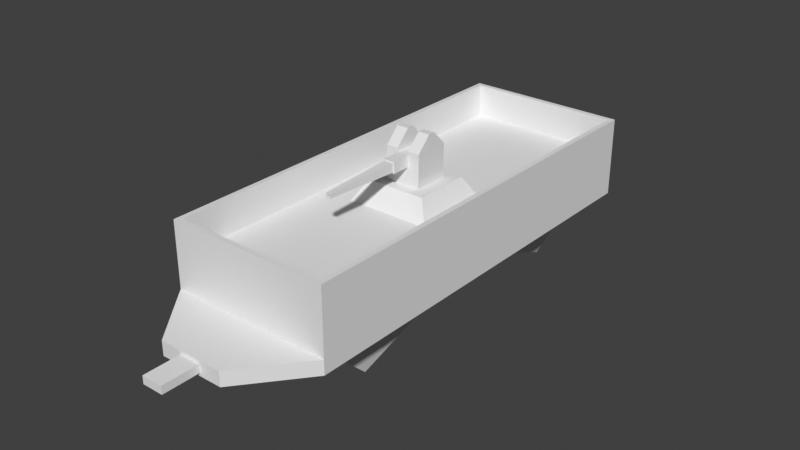 # Source: Wagon_Slot.blend  (saved by Blender 3.6.13; exported with 4.5.12 LTS)
import bpy
from mathutils import Matrix  # noqa: F401  (used for matrix-valued properties, if any)

bpy.ops.wm.read_factory_settings(use_empty=True)
scene = bpy.context.scene
scene.name = 'Scene'

# ---- collections
col_collection = bpy.data.collections.new('Collection'); scene.collection.children.link(col_collection)

# ---- world
world_world = bpy.data.worlds.new('World'); scene.world = world_world
world_world.use_nodes = True; world_world.node_tree.nodes.clear()
_N = world_world.node_tree.nodes; _L = world_world.node_tree.links
n0 = _N.new('ShaderNodeOutputWorld'); n0.name = 'World Output'; n0.location = (300, 300)
n1 = _N.new('ShaderNodeBackground'); n1.name = 'Background'; n1.location = (10, 300)
n1.inputs[0].default_value = (0.05088, 0.05088, 0.05088, 1.0)
_L.new(n1.outputs[0], n0.inputs[0])
n0.is_active_output = True
world_world.color = (0.05088, 0.05088, 0.05088)
world_world.use_sun_shadow = False
world_world.sun_shadow_jitter_overblur = 0.0

# ---- meshes
me_wagon_slot = bpy.data.meshes.new('Wagon_Slot')
me_wagon_slot.from_pydata([(0.8665, 2.302, 0.4187), (0.9239, 2.359, -0.3165), (0.8665, -2.302, 0.4187), (0.9239, -2.359, -0.3165), (-0.8665, 2.302, 0.4187), (-0.9239, 2.359, -0.3165), (-0.8665, -2.302, 0.4187), (-0.9239, -2.359, -0.3165), (-0.6584, 2.094, -0.4786), (-0.6584, -2.094, -0.4786), (0.6584, 2.094, -0.4786), (0.6584, -2.094, -0.4786), (0.1023, 2.794, -0.3165), (-0.1023, 2.794, -0.3165), (0.1023, 2.794, -0.4786), (-0.1023, 2.794, -0.4786), (0.1023, 2.918, -0.3165), (-0.1023, 2.918, -0.3165), (0.1023, 2.918, -0.4786), (-0.1023, 2.918, -0.4786), (0.1521, 2.744, -0.3165), (-0.1521, 2.744, -0.3165), (0.1521, 2.744, -0.4786), (-0.1521, 2.744, -0.4786), (0.1521, 2.967, -0.3165), (-0.1521, 2.967, -0.3165), (0.1521, 2.967, -0.4786), (-0.1521, 2.967, -0.4786), (0.1023, 2.794, -0.2545), (-0.1023, 2.794, -0.2545), (0.1023, 2.794, -0.4167), (-0.1023, 2.794, -0.4167), (0.1023, 2.918, -0.2545), (-0.1023, 2.918, -0.2545), (0.1023, 2.918, -0.4167), (-0.1023, 2.918, -0.4167), (-0.1191, -3.043, -0.3532), (0.1191, -3.043, -0.3532), (-0.1191, -3.043, -0.4419), (0.1191, -3.043, -0.4419), (-0.3675, -3.043, -0.3165), (0.3675, -3.043, -0.3165), (-0.3675, -3.043, -0.4786), (0.3675, -3.043, -0.4786), (-0.1191, -3.457, -0.3532), (0.1191, -3.457, -0.3532), (-0.1191, -3.457, -0.4419), (0.1191, -3.457, -0.4419), (-0.9239, 2.359, -0.4786), (-0.9239, -2.359, -0.4786), (0.9239, 2.359, -0.4786), (0.9239, -2.359, -0.4786), (-0.4285, 1.711, -1.149), (-0.5363, -1.41, -1.117), (0.4285, 1.711, -1.149), (0.5363, -1.41, -1.117), (0.9239, -2.359, 0.4187), (-0.9239, -2.359, 0.4187), (0.9239, 2.359, 0.4187), (-0.9239, 2.359, 0.4187), (0.4808, -0.4514, 0.03757), (-0.4808, -0.4514, 0.03757), (0.4808, 0.4514, 0.03757), (-0.4808, 0.4514, 0.03757), (0.8665, -2.302, 0.03757), (-0.8665, -2.302, 0.03757), (0.8665, 2.302, 0.03757), (-0.8665, 2.302, 0.03757), (0.342, -0.3211, 0.27), (-0.342, -0.3211, 0.27), (0.342, 0.3211, 0.27), (-0.342, 0.3211, 0.27), (-0.9239, 0.0, -0.3165), (0.9239, 0.0, 0.4187), (-0.9239, 0.0, 0.4187), (0.9239, 0.0, -0.3165), (-0.9239, 0.0, -0.4786), (0.9239, 0.0, -0.4786), (-0.6584, 0.0, -0.4786), (0.6584, 0.0, -0.4786), (-0.5363, 0.06728, -0.4475), (0.5363, 0.06728, -0.4475), (0.8665, 0.0, 0.4187), (-0.8665, 0.0, 0.4187), (0.8665, 0.0, 0.03757), (-0.8665, 0.0, 0.03757), (0.4808, -5.96e-08, 0.03757), (-0.4808, -5.96e-08, 0.03757), (0.342, -5.96e-08, 0.27), (-0.342, -5.96e-08, 0.27)], [], [(83, 6, 65, 85), (3, 56, 57, 7), (72, 74, 59, 5), (1, 50, 22, 20), (75, 73, 56, 3), (5, 59, 58, 1), (11, 9, 53, 55), (49, 51, 43, 42), (72, 5, 48, 76), (75, 3, 51, 77), (23, 21, 25, 27), (5, 1, 20, 21), (48, 5, 21, 23), (50, 48, 23, 22), (25, 24, 26, 27), (13, 12, 28, 29), (20, 22, 26, 24), (16, 17, 33, 32), (12, 13, 21, 20), (15, 14, 22, 23), (17, 16, 24, 25), (18, 19, 27, 26), (13, 17, 25, 21), (19, 15, 23, 27), (14, 18, 26, 22), (16, 12, 20, 24), (30, 31, 35, 34), (29, 28, 32, 33), (12, 16, 32, 28), (15, 19, 35, 31), (19, 18, 34, 35), (14, 15, 31, 30), (18, 14, 30, 34), (17, 13, 29, 33), (36, 38, 46, 44), (3, 7, 40, 41), (51, 3, 41, 43), (7, 49, 42, 40), (36, 37, 41, 40), (39, 38, 42, 43), (38, 36, 40, 42), (37, 39, 43, 41), (45, 44, 46, 47), (37, 36, 44, 45), (39, 37, 45, 47), (38, 39, 47, 46), (78, 9, 49, 76), (10, 8, 48, 50), (9, 11, 51, 49), (79, 10, 50, 77), (80, 81, 55, 53), (78, 8, 52, 80), (79, 11, 55, 81), (8, 10, 54, 52), (2, 6, 57, 56), (82, 2, 56, 73), (83, 4, 59, 74), (4, 0, 58, 59), (62, 63, 71, 70), (6, 2, 64, 65), (0, 4, 67, 66), (82, 0, 66, 84), (60, 61, 65, 64), (86, 60, 64, 84), (87, 63, 67, 85), (63, 62, 66, 67), (88, 89, 69, 68), (86, 62, 70, 88), (87, 61, 69, 89), (61, 60, 68, 69), (63, 87, 89, 71), (60, 86, 88, 68), (70, 71, 89, 88), (61, 87, 85, 65), (62, 86, 84, 66), (2, 82, 84, 64), (6, 83, 74, 57), (0, 82, 73, 58), (10, 79, 81, 54), (9, 78, 80, 53), (52, 54, 81, 80), (11, 79, 77, 51), (8, 78, 76, 48), (1, 75, 77, 50), (7, 72, 76, 49), (1, 58, 73, 75), (7, 57, 74, 72), (4, 83, 85, 67)])
_uv = me_wagon_slot.uv_layers.new(name='UVMap')
_uv.uv.foreach_set('vector', [0.8672, 0.625, 0.8672, 0.747, 0.8672, 0.747, 0.8672, 0.625, 0.375, 0.75, 0.625, 0.75, 0.625, 1.0, 0.375, 1.0, 0.375, 0.125, 0.625, 0.125, 0.625, 0.25, 0.375, 0.25, 0.375, 0.5, 0.375, 0.5, 0.375, 0.5, 0.375, 0.5, 0.375, 0.625, 0.625, 0.625, 0.625, 0.75, 0.375, 0.75, 0.375, 0.25, 0.625, 0.25, 0.625, 0.5, 0.375, 0.5, 0.3391, 0.7359, 0.1609, 0.7359, 0.1609, 0.7359, 0.3391, 0.7359, 0.125, 0.75, 0.375, 0.75, 0.375, 0.75, 0.125, 0.75, 0.375, 0.125, 0.375, 0.25, 0.375, 0.25, 0.375, 0.125, 0.375, 0.625, 0.375, 0.75, 0.375, 0.75, 0.375, 0.625, 0.375, 0.25, 0.375, 0.25, 0.375, 0.25, 0.375, 0.25, 0.375, 0.25, 0.375, 0.5, 0.375, 0.5, 0.375, 0.25, 0.375, 0.25, 0.375, 0.25, 0.375, 0.25, 0.375, 0.25, 0.375, 0.5, 0.125, 0.5, 0.125, 0.5, 0.375, 0.5, 0.375, 0.25, 0.375, 0.5, 0.375, 0.5, 0.375, 0.25, 0.375, 0.2909, 0.375, 0.4591, 0.375, 0.4591, 0.375, 0.2909, 0.375, 0.5, 0.375, 0.5, 0.375, 0.5, 0.375, 0.5, 0.375, 0.4591, 0.375, 0.2909, 0.375, 0.2909, 0.375, 0.4591, 0.375, 0.4591, 0.375, 0.2909, 0.375, 0.25, 0.375, 0.5, 0.1659, 0.5, 0.3341, 0.5, 0.375, 0.5, 0.125, 0.5, 0.375, 0.2909, 0.375, 0.4591, 0.375, 0.5, 0.375, 0.25, 0.3341, 0.5, 0.1659, 0.5, 0.125, 0.5, 0.375, 0.5, 0.375, 0.2909, 0.375, 0.2909, 0.375, 0.25, 0.375, 0.25, 0.1659, 0.5, 0.1659, 0.5, 0.125, 0.5, 0.125, 0.5, 0.3341, 0.5, 0.3341, 0.5, 0.375, 0.5, 0.375, 0.5, 0.375, 0.4591, 0.375, 0.4591, 0.375, 0.5, 0.375, 0.5, 0.3341, 0.5, 0.1659, 0.5, 0.1659, 0.5, 0.3341, 0.5, 0.375, 0.2909, 0.375, 0.4591, 0.375, 0.4591, 0.375, 0.2909, 0.375, 0.4591, 0.375, 0.4591, 0.375, 0.4591, 0.375, 0.4591, 0.1659, 0.5, 0.1659, 0.5, 0.1659, 0.5, 0.1659, 0.5, 0.1659, 0.5, 0.3341, 0.5, 0.3341, 0.5, 0.1659, 0.5, 0.3341, 0.5, 0.1659, 0.5, 0.1659, 0.5, 0.3341, 0.5, 0.3341, 0.5, 0.3341, 0.5, 0.3341, 0.5, 0.3341, 0.5, 0.375, 0.2909, 0.375, 0.2909, 0.375, 0.2909, 0.375, 0.2909, 0.375, 0.988, 0.375, 0.988, 0.375, 0.988, 0.375, 0.988, 0.375, 0.75, 0.375, 1.0, 0.375, 1.0, 0.375, 0.75, 0.375, 0.75, 0.375, 0.75, 0.375, 0.75, 0.375, 0.75, 0.375, 0.0, 0.375, 0.0, 0.375, 0.0, 0.375, 0.0, 0.375, 0.988, 0.375, 0.762, 0.375, 0.75, 0.375, 1.0, 0.375, 0.762, 0.375, 0.988, 0.375, 1.0, 0.375, 0.75, 0.375, 0.988, 0.375, 0.988, 0.375, 1.0, 0.375, 1.0, 0.375, 0.762, 0.375, 0.762, 0.375, 0.75, 0.375, 0.75, 0.375, 0.762, 0.375, 0.988, 0.375, 0.988, 0.375, 0.762, 0.375, 0.762, 0.375, 0.988, 0.375, 0.988, 0.375, 0.762, 0.375, 0.762, 0.375, 0.762, 0.375, 0.762, 0.375, 0.762, 0.375, 0.988, 0.375, 0.762, 0.375, 0.762, 0.375, 0.988, 0.1609, 0.625, 0.1609, 0.7359, 0.125, 0.75, 0.125, 0.625, 0.3391, 0.5141, 0.1609, 0.5141, 0.125, 0.5, 0.375, 0.5, 0.1609, 0.7359, 0.3391, 0.7359, 0.375, 0.75, 0.125, 0.75, 0.3391, 0.625, 0.3391, 0.5141, 0.375, 0.5, 0.375, 0.625, 0.1609, 0.625, 0.3391, 0.625, 0.3391, 0.7359, 0.1609, 0.7359, 0.1609, 0.625, 0.1609, 0.5141, 0.1609, 0.5141, 0.1609, 0.625, 0.3391, 0.625, 0.3391, 0.7359, 0.3391, 0.7359, 0.3391, 0.625, 0.1609, 0.5141, 0.3391, 0.5141, 0.3391, 0.5141, 0.1609, 0.5141, 0.6328, 0.747, 0.8672, 0.747, 0.875, 0.75, 0.625, 0.75, 0.6328, 0.625, 0.6328, 0.747, 0.625, 0.75, 0.625, 0.625, 0.8672, 0.625, 0.8672, 0.503, 0.875, 0.5, 0.875, 0.625, 0.8672, 0.503, 0.6328, 0.503, 0.625, 0.5, 0.875, 0.5, 0.6849, 0.5235, 0.8151, 0.5235, 0.8151, 0.5235, 0.6849, 0.5235, 0.8672, 0.747, 0.6328, 0.747, 0.6328, 0.747, 0.8672, 0.747, 0.6328, 0.503, 0.8672, 0.503, 0.8672, 0.503, 0.6328, 0.503, 0.6328, 0.625, 0.6328, 0.503, 0.6328, 0.503, 0.6328, 0.625, 0.6849, 0.7265, 0.8151, 0.7265, 0.8672, 0.747, 0.6328, 0.747, 0.6849, 0.625, 0.6849, 0.7265, 0.6328, 0.747, 0.6328, 0.625, 0.8151, 0.625, 0.8151, 0.5235, 0.8672, 0.503, 0.8672, 0.625, 0.8151, 0.5235, 0.6849, 0.5235, 0.6328, 0.503, 0.8672, 0.503, 0.6849, 0.625, 0.8151, 0.625, 0.8151, 0.7265, 0.6849, 0.7265, 0.6849, 0.625, 0.6849, 0.5235, 0.6849, 0.5235, 0.6849, 0.625, 0.8151, 0.625, 0.8151, 0.7265, 0.8151, 0.7265, 0.8151, 0.625, 0.8151, 0.7265, 0.6849, 0.7265, 0.6849, 0.7265, 0.8151, 0.7265, 0.8151, 0.5235, 0.8151, 0.625, 0.8151, 0.625, 0.8151, 0.5235, 0.6849, 0.7265, 0.6849, 0.625, 0.6849, 0.625, 0.6849, 0.7265, 0.6849, 0.5235, 0.8151, 0.5235, 0.8151, 0.625, 0.6849, 0.625, 0.8151, 0.7265, 0.8151, 0.625, 0.8672, 0.625, 0.8672, 0.747, 0.6849, 0.5235, 0.6849, 0.625, 0.6328, 0.625, 0.6328, 0.503, 0.6328, 0.747, 0.6328, 0.625, 0.6328, 0.625, 0.6328, 0.747, 0.8672, 0.747, 0.8672, 0.625, 0.875, 0.625, 0.875, 0.75, 0.6328, 0.503, 0.6328, 0.625, 0.625, 0.625, 0.625, 0.5, 0.3391, 0.5141, 0.3391, 0.625, 0.3391, 0.625, 0.3391, 0.5141, 0.1609, 0.7359, 0.1609, 0.625, 0.1609, 0.625, 0.1609, 0.7359, 0.1609, 0.5141, 0.3391, 0.5141, 0.3391, 0.625, 0.1609, 0.625, 0.3391, 0.7359, 0.3391, 0.625, 0.375, 0.625, 0.375, 0.75, 0.1609, 0.5141, 0.1609, 0.625, 0.125, 0.625, 0.125, 0.5, 0.375, 0.5, 0.375, 0.625, 0.375, 0.625, 0.375, 0.5, 0.375, 0.0, 0.375, 0.125, 0.375, 0.125, 0.375, 0.0, 0.375, 0.5, 0.625, 0.5, 0.625, 0.625, 0.375, 0.625, 0.375, 0.0, 0.625, 0.0, 0.625, 0.125, 0.375, 0.125, 0.8672, 0.503, 0.8672, 0.625, 0.8672, 0.625, 0.8672, 0.503])
me_wagon_slot.materials.append(None)
me_wagon_slot.use_mirror_vertex_groups = False
me_wagon_slot.update()
me_gun_001 = bpy.data.meshes.new('Gun.001')
me_gun_001.from_pydata([(-0.2016, -0.2016, -0.02707), (-0.2016, -0.2016, 0.2091), (-0.2016, 0.2016, -0.02707), (-0.2016, 0.2016, 0.2091), (0.2016, -0.2016, -0.02707), (0.2016, -0.2016, 0.2091), (0.2016, 0.2016, -0.02707), (0.2016, 0.2016, 0.2091), (0.0672, 0.2016, -0.02707), (-0.0672, 0.2016, -0.02707), (-0.0672, 0.2016, 0.2091), (0.0672, 0.2016, 0.2091), (-0.0672, -0.2016, -0.02707), (0.0672, -0.2016, -0.02707), (0.0672, -0.2016, 0.2091), (-0.0672, -0.2016, 0.2091), (-0.2016, -0.2016, 0.3781), (-0.2016, -0.03979, 0.5399), (-0.2016, 0.03979, 0.5399), (-0.2016, 0.2016, 0.3781), (0.0672, 0.03979, 0.5399), (0.0672, 0.2016, 0.3781), (0.2016, 0.2016, 0.3781), (0.2016, 0.03979, 0.5399), (0.2016, -0.03979, 0.5399), (0.2016, -0.2016, 0.3781), (-0.0672, -0.03979, 0.5399), (-0.0672, -0.2016, 0.3781), (-0.0672, 0.2016, 0.3781), (-0.0672, 0.03979, 0.5399), (0.0672, -0.2016, 0.3781), (0.0672, -0.03979, 0.5399), (-0.0672, 0.2016, 0.3347), (0.0672, 0.2016, 0.3347), (0.0672, -0.2016, 0.3347), (-0.0672, -0.2016, 0.3347), (0.05408, -0.414, 0.2222), (-0.05408, -0.414, 0.2222), (0.05408, -0.414, 0.3216), (-0.05408, -0.414, 0.3216), (0.0672, -0.414, 0.2091), (-0.0672, -0.414, 0.2091), (0.0672, -0.414, 0.3347), (-0.0672, -0.414, 0.3347), (0.01318, -1.282, 0.2609), (-0.01318, -1.282, 0.2609), (0.01318, -1.282, 0.2829), (-0.01318, -1.282, 0.2829), (0.02671, -1.282, 0.2474), (-0.02671, -1.282, 0.2474), (0.02671, -1.282, 0.2965), (-0.02671, -1.282, 0.2965), (0.01318, -0.4496, 0.2609), (-0.01318, -0.4496, 0.2609), (0.01318, -0.4496, 0.2829), (-0.01318, -0.4496, 0.2829)], [], [(0, 1, 3, 2), (8, 11, 7, 6), (6, 7, 5, 4), (12, 15, 1, 0), (8, 6, 4, 13), (14, 5, 25, 30), (14, 11, 33, 34), (2, 9, 12, 0), (9, 8, 13, 12), (4, 5, 14, 13), (13, 14, 15, 12), (2, 3, 10, 9), (9, 10, 11, 8), (1, 15, 27, 16), (27, 28, 29, 26), (29, 18, 17, 26), (10, 3, 19, 28), (10, 28, 27, 15), (3, 1, 16, 19), (23, 20, 31, 24), (7, 11, 21, 22), (20, 23, 22, 21), (26, 17, 16, 27), (18, 29, 28, 19), (24, 31, 30, 25), (17, 18, 19, 16), (5, 7, 22, 25), (23, 24, 25, 22), (14, 30, 21, 11), (21, 30, 31, 20), (33, 32, 35, 34), (10, 15, 35, 32), (15, 14, 40, 41), (11, 10, 32, 33), (36, 38, 50, 48), (34, 35, 43, 42), (35, 15, 41, 43), (14, 34, 42, 40), (36, 37, 41, 40), (39, 38, 42, 43), (38, 36, 40, 42), (37, 39, 43, 41), (44, 46, 54, 52), (37, 36, 48, 49), (39, 37, 49, 51), (38, 39, 51, 50), (44, 45, 49, 48), (47, 46, 50, 51), (46, 44, 48, 50), (45, 47, 51, 49), (53, 52, 54, 55), (45, 44, 52, 53), (47, 45, 53, 55), (46, 47, 55, 54)])
_uv = me_gun_001.uv_layers.new(name='UVMap')
_uv.uv.foreach_set('vector', [0.375, 0.0, 0.625, 0.0, 0.625, 0.25, 0.375, 0.25, 0.375, 0.4167, 0.625, 0.4167, 0.625, 0.5, 0.375, 0.5, 0.375, 0.5, 0.625, 0.5, 0.625, 0.75, 0.375, 0.75, 0.375, 0.9167, 0.625, 0.9167, 0.625, 1.0, 0.375, 1.0, 0.2917, 0.5, 0.375, 0.5, 0.375, 0.75, 0.2917, 0.75, 0.625, 0.8333, 0.625, 0.75, 0.625, 0.75, 0.625, 0.8333, 0.625, 0.8333, 0.625, 0.4167, 0.625, 0.4167, 0.625, 0.8333, 0.125, 0.5, 0.2083, 0.5, 0.2083, 0.75, 0.125, 0.75, 0.2083, 0.5, 0.2917, 0.5, 0.2917, 0.75, 0.2083, 0.75, 0.375, 0.75, 0.625, 0.75, 0.625, 0.8333, 0.375, 0.8333, 0.375, 0.8333, 0.625, 0.8333, 0.625, 0.9167, 0.375, 0.9167, 0.375, 0.25, 0.625, 0.25, 0.625, 0.3333, 0.375, 0.3333, 0.375, 0.3333, 0.625, 0.3333, 0.625, 0.4167, 0.375, 0.4167, 0.625, 1.0, 0.625, 0.9167, 0.625, 0.9167, 0.625, 1.0, 0.625, 0.9167, 0.625, 0.3333, 0.625, 0.3333, 0.7917, 0.6497, 0.7917, 0.6003, 0.875, 0.6003, 0.875, 0.6497, 0.7917, 0.6497, 0.625, 0.3333, 0.625, 0.25, 0.625, 0.25, 0.625, 0.3333, 0.625, 0.3333, 0.625, 0.3333, 0.625, 0.9167, 0.625, 0.9167, 0.625, 0.25, 0.625, 1.0, 0.625, 1.0, 0.625, 0.25, 0.625, 0.6003, 0.7083, 0.6003, 0.7083, 0.6497, 0.625, 0.6497, 0.625, 0.5, 0.625, 0.4167, 0.625, 0.4167, 0.625, 0.5, 0.625, 0.4167, 0.625, 0.5, 0.625, 0.5, 0.625, 0.4167, 0.625, 0.9167, 0.625, 1.0, 0.625, 1.0, 0.625, 0.9167, 0.625, 0.25, 0.625, 0.3333, 0.625, 0.3333, 0.625, 0.25, 0.625, 0.75, 0.625, 0.8333, 0.625, 0.8333, 0.625, 0.75, 0.875, 0.6497, 0.875, 0.6003, 0.625, 0.25, 0.625, 1.0, 0.625, 0.75, 0.625, 0.5, 0.625, 0.5, 0.625, 0.75, 0.625, 0.6003, 0.625, 0.6497, 0.625, 0.75, 0.625, 0.5, 0.625, 0.8333, 0.625, 0.8333, 0.625, 0.4167, 0.625, 0.4167, 0.625, 0.4167, 0.625, 0.8333, 0.625, 0.8333, 0.7083, 0.6003, 0.7083, 0.5, 0.7917, 0.5, 0.7917, 0.75, 0.7083, 0.75, 0.625, 0.3333, 0.625, 0.9167, 0.625, 0.9167, 0.625, 0.3333, 0.625, 0.9167, 0.625, 0.8333, 0.625, 0.8333, 0.625, 0.9167, 0.625, 0.4167, 0.625, 0.3333, 0.625, 0.3333, 0.625, 0.4167, 0.625, 0.8415, 0.625, 0.8415, 0.625, 0.8415, 0.625, 0.8415, 0.7083, 0.75, 0.7917, 0.75, 0.7917, 0.75, 0.7083, 0.75, 0.625, 0.9167, 0.625, 0.9167, 0.625, 0.9167, 0.625, 0.9167, 0.625, 0.8333, 0.625, 0.8333, 0.625, 0.8333, 0.625, 0.8333, 0.625, 0.8415, 0.625, 0.9085, 0.625, 0.9167, 0.625, 0.8333, 0.625, 0.9085, 0.625, 0.8415, 0.625, 0.8333, 0.625, 0.9167, 0.625, 0.8415, 0.625, 0.8415, 0.625, 0.8333, 0.625, 0.8333, 0.625, 0.9085, 0.625, 0.9085, 0.625, 0.9167, 0.625, 0.9167, 0.625, 0.8584, 0.625, 0.8584, 0.625, 0.8584, 0.625, 0.8584, 0.625, 0.9085, 0.625, 0.8415, 0.625, 0.8415, 0.625, 0.9085, 0.625, 0.9085, 0.625, 0.9085, 0.625, 0.9085, 0.625, 0.9085, 0.625, 0.8415, 0.625, 0.9085, 0.625, 0.9085, 0.625, 0.8415, 0.625, 0.8584, 0.625, 0.8916, 0.625, 0.9085, 0.625, 0.8415, 0.625, 0.8916, 0.625, 0.8584, 0.625, 0.8415, 0.625, 0.9085, 0.625, 0.8584, 0.625, 0.8584, 0.625, 0.8415, 0.625, 0.8415, 0.625, 0.8916, 0.625, 0.8916, 0.625, 0.9085, 0.625, 0.9085, 0.625, 0.8916, 0.625, 0.8584, 0.625, 0.8584, 0.625, 0.8916, 0.625, 0.8916, 0.625, 0.8584, 0.625, 0.8584, 0.625, 0.8916, 0.625, 0.8916, 0.625, 0.8916, 0.625, 0.8916, 0.625, 0.8916, 0.625, 0.8584, 0.625, 0.8916, 0.625, 0.8916, 0.625, 0.8584])
_ca = me_gun_001.color_attributes.new('Attribute', 'BYTE_COLOR', 'CORNER')
_ca.data.foreach_set('color', [0.001518, 0.001518, 0.001518, 1.0, 0.001518, 0.001518, 0.001518, 1.0, 0.001518, 0.001518, 0.001518, 1.0, 0.001518, 0.001518, 0.001518, 1.0, 0.001518, 0.001518, 0.001518, 1.0, 0.001518, 0.001518, 0.001518, 1.0, 0.001518, 0.001518, 0.001518, 1.0, 0.001518, 0.001518, 0.001518, 1.0, 0.001518, 0.001518, 0.001518, 1.0, 0.001518, 0.001518, 0.001518, 1.0, 0.001518, 0.001518, 0.001518, 1.0, 0.001518, 0.001518, 0.001518, 1.0, 0.001518, 0.001518, 0.001518, 1.0, 0.001518, 0.001518, 0.001518, 1.0, 0.001518, 0.001518, 0.001518, 1.0, 0.001518, 0.001518, 0.001518, 1.0, 0.001518, 0.001518, 0.001518, 1.0, 0.001518, 0.001518, 0.001518, 1.0, 0.001518, 0.001518, 0.001518, 1.0, 0.001518, 0.001518, 0.001518, 1.0, 0.001518, 0.001518, 0.001518, 1.0, 0.001518, 0.001518, 0.001518, 1.0, 0.001518, 0.001518, 0.001518, 1.0, 0.001518, 0.001518, 0.001518, 1.0, 0.001518, 0.001518, 0.001518, 1.0, 0.001518, 0.001518, 0.001518, 1.0, 0.001518, 0.001518, 0.001518, 1.0, 0.001518, 0.001518, 0.001518, 1.0, 0.001518, 0.001518, 0.001518, 1.0, 0.001518, 0.001518, 0.001518, 1.0, 0.001518, 0.001518, 0.001518, 1.0, 0.001518, 0.001518, 0.001518, 1.0, 0.001518, 0.001518, 0.001518, 1.0, 0.001518, 0.001518, 0.001518, 1.0, 0.001518, 0.001518, 0.001518, 1.0, 0.001518, 0.001518, 0.001518, 1.0, 0.001518, 0.001518, 0.001518, 1.0, 0.001518, 0.001518, 0.001518, 1.0, 0.001518, 0.001518, 0.001518, 1.0, 0.001518, 0.001518, 0.001518, 1.0, 0.001518, 0.001518, 0.001518, 1.0, 0.001518, 0.001518, 0.001518, 1.0, 0.001518, 0.001518, 0.001518, 1.0, 0.001518, 0.001518, 0.001518, 1.0, 0.001518, 0.001518, 0.001518, 1.0, 0.001518, 0.001518, 0.001518, 1.0, 0.001518, 0.001518, 0.001518, 1.0, 0.001518, 0.001518, 0.001518, 1.0, 0.001518, 0.001518, 0.001518, 1.0, 0.001518, 0.001518, 0.001518, 1.0, 0.001518, 0.001518, 0.001518, 1.0, 0.001518, 0.001518, 0.001518, 1.0, 0.001518, 0.001518, 0.001518, 1.0, 0.001518, 0.001518, 0.001518, 1.0, 0.001518, 0.001518, 0.001518, 1.0, 0.001518, 0.001518, 0.001518, 1.0, 0.001518, 0.001518, 0.001518, 1.0, 0.001518, 0.001518, 0.001518, 1.0, 0.001518, 0.001518, 0.001518, 1.0, 0.001518, 0.001518, 0.001518, 1.0, 0.001518, 0.001518, 0.001518, 1.0, 0.001518, 0.001518, 0.001518, 1.0, 0.001518, 0.001518, 0.001518, 1.0, 0.001518, 0.001518, 0.001518, 1.0, 0.001518, 0.001518, 0.001518, 1.0, 0.001518, 0.001518, 0.001518, 1.0, 0.001518, 0.001518, 0.001518, 1.0, 0.001518, 0.001518, 0.001518, 1.0, 0.001518, 0.001518, 0.001518, 1.0, 0.001518, 0.001518, 0.001518, 1.0, 0.001518, 0.001518, 0.001518, 1.0, 0.001518, 0.001518, 0.001518, 1.0, 0.001518, 0.001518, 0.001518, 1.0, 0.001518, 0.001518, 0.001518, 1.0, 0.001518, 0.001518, 0.001518, 1.0, 0.001518, 0.001518, 0.001518, 1.0, 0.001518, 0.001518, 0.001518, 1.0, 0.001518, 0.001518, 0.001518, 1.0, 0.001518, 0.001518, 0.001518, 1.0, 0.001518, 0.001518, 0.001518, 1.0, 0.001518, 0.001518, 0.001518, 1.0, 0.001518, 0.001518, 0.001518, 1.0, 0.001518, 0.001518, 0.001518, 1.0, 0.001518, 0.001518, 0.001518, 1.0, 0.001518, 0.001518, 0.001518, 1.0, 0.001518, 0.001518, 0.001518, 1.0, 0.001518, 0.001518, 0.001518, 1.0, 0.001518, 0.001518, 0.001518, 1.0, 0.001518, 0.001518, 0.001518, 1.0, 0.001518, 0.001518, 0.001518, 1.0, 0.001518, 0.001518, 0.001518, 1.0, 0.001518, 0.001518, 0.001518, 1.0, 0.001518, 0.001518, 0.001518, 1.0, 0.001518, 0.001518, 0.001518, 1.0, 0.001518, 0.001518, 0.001518, 1.0, 0.001518, 0.001518, 0.001518, 1.0, 0.001518, 0.001518, 0.001518, 1.0, 0.001518, 0.001518, 0.001518, 1.0, 0.001518, 0.001518, 0.001518, 1.0, 0.001518, 0.001518, 0.001518, 1.0, 0.001518, 0.001518, 0.001518, 1.0, 0.001518, 0.001518, 0.001518, 1.0, 0.001518, 0.001518, 0.001518, 1.0, 0.001518, 0.001518, 0.001518, 1.0, 0.001518, 0.001518, 0.001518, 1.0, 0.001518, 0.001518, 0.001518, 1.0, 0.001518, 0.001518, 0.001518, 1.0, 0.001518, 0.001518, 0.001518, 1.0, 0.001518, 0.001518, 0.001518, 1.0, 0.001518, 0.001518, 0.001518, 1.0, 0.001518, 0.001518, 0.001518, 1.0, 0.001518, 0.001518, 0.001518, 1.0, 0.001518, 0.001518, 0.001518, 1.0, 0.001518, 0.001518, 0.001518, 1.0, 0.001518, 0.001518, 0.001518, 1.0, 0.001518, 0.001518, 0.001518, 1.0, 0.001518, 0.001518, 0.001518, 1.0, 0.001518, 0.001518, 0.001518, 1.0, 0.001518, 0.001518, 0.001518, 1.0, 0.001518, 0.001518, 0.001518, 1.0, 0.001518, 0.001518, 0.001518, 1.0, 0.001518, 0.001518, 0.001518, 1.0, 0.001518, 0.001518, 0.001518, 1.0, 0.001518, 0.001518, 0.001518, 1.0, 0.001518, 0.001518, 0.001518, 1.0, 0.001518, 0.001518, 0.001518, 1.0, 0.001518, 0.001518, 0.001518, 1.0, 0.001518, 0.001518, 0.001518, 1.0, 0.001518, 0.001518, 0.001518, 1.0, 0.001518, 0.001518, 0.001518, 1.0, 0.001518, 0.001518, 0.001518, 1.0, 0.001518, 0.001518, 0.001518, 1.0, 0.001518, 0.001518, 0.001518, 1.0, 0.001518, 0.001518, 0.001518, 1.0, 0.001518, 0.001518, 0.001518, 1.0, 0.001518, 0.001518, 0.001518, 1.0, 0.001518, 0.001518, 0.001518, 1.0, 0.001518, 0.001518, 0.001518, 1.0, 0.001518, 0.001518, 0.001518, 1.0, 0.001518, 0.001518, 0.001518, 1.0, 0.001518, 0.001518, 0.001518, 1.0, 0.001518, 0.001518, 0.001518, 1.0, 0.001518, 0.001518, 0.001518, 1.0, 0.001518, 0.001518, 0.001518, 1.0, 0.001518, 0.001518, 0.001518, 1.0, 0.001518, 0.001518, 0.001518, 1.0, 0.001518, 0.001518, 0.001518, 1.0, 0.001518, 0.001518, 0.001518, 1.0, 0.001518, 0.001518, 0.001518, 1.0, 0.001518, 0.001518, 0.001518, 1.0, 0.001518, 0.001518, 0.001518, 1.0, 0.001518, 0.001518, 0.001518, 1.0, 0.001518, 0.001518, 0.001518, 1.0, 0.001518, 0.001518, 0.001518, 1.0, 0.001518, 0.001518, 0.001518, 1.0, 0.001518, 0.001518, 0.001518, 1.0, 0.001518, 0.001518, 0.001518, 1.0, 0.001518, 0.001518, 0.001518, 1.0, 0.001518, 0.001518, 0.001518, 1.0, 0.001518, 0.001518, 0.001518, 1.0, 0.001518, 0.001518, 0.001518, 1.0, 0.001518, 0.001518, 0.001518, 1.0, 0.001518, 0.001518, 0.001518, 1.0, 0.001518, 0.001518, 0.001518, 1.0, 0.001518, 0.001518, 0.001518, 1.0, 0.001518, 0.001518, 0.001518, 1.0, 0.001518, 0.001518, 0.001518, 1.0, 0.001518, 0.001518, 0.001518, 1.0, 0.001518, 0.001518, 0.001518, 1.0, 0.001518, 0.001518, 0.001518, 1.0, 0.001518, 0.001518, 0.001518, 1.0, 0.001518, 0.001518, 0.001518, 1.0, 0.001518, 0.001518, 0.001518, 1.0, 0.001518, 0.001518, 0.001518, 1.0, 0.001518, 0.001518, 0.001518, 1.0, 0.001518, 0.001518, 0.001518, 1.0, 0.001518, 0.001518, 0.001518, 1.0, 0.001518, 0.001518, 0.001518, 1.0, 0.001518, 0.001518, 0.001518, 1.0, 0.001518, 0.001518, 0.001518, 1.0, 0.001518, 0.001518, 0.001518, 1.0, 0.001518, 0.001518, 0.001518, 1.0, 0.001518, 0.001518, 0.001518, 1.0, 0.001518, 0.001518, 0.001518, 1.0, 0.001518, 0.001518, 0.001518, 1.0, 0.001518, 0.001518, 0.001518, 1.0, 0.001518, 0.001518, 0.001518, 1.0, 0.001518, 0.001518, 0.001518, 1.0, 0.001518, 0.001518, 0.001518, 1.0, 0.001518, 0.001518, 0.001518, 1.0, 0.001518, 0.001518, 0.001518, 1.0, 0.001518, 0.001518, 0.001518, 1.0, 0.001518, 0.001518, 0.001518, 1.0, 0.001518, 0.001518, 0.001518, 1.0, 0.001518, 0.001518, 0.001518, 1.0, 0.001518, 0.001518, 0.001518, 1.0, 0.001518, 0.001518, 0.001518, 1.0, 0.001518, 0.001518, 0.001518, 1.0, 0.001518, 0.001518, 0.001518, 1.0, 0.001518, 0.001518, 0.001518, 1.0, 0.001518, 0.001518, 0.001518, 1.0, 0.001518, 0.001518, 0.001518, 1.0, 0.001518, 0.001518, 0.001518, 1.0, 0.001518, 0.001518, 0.001518, 1.0, 0.001518, 0.001518, 0.001518, 1.0, 0.001518, 0.001518, 0.001518, 1.0, 0.001518, 0.001518, 0.001518, 1.0, 0.001518, 0.001518, 0.001518, 1.0, 0.001518, 0.001518, 0.001518, 1.0, 0.001518, 0.001518, 0.001518, 1.0, 0.001518, 0.001518, 0.001518, 1.0, 0.001518, 0.001518, 0.001518, 1.0, 0.001518, 0.001518, 0.001518, 1.0, 0.001518, 0.001518, 0.001518, 1.0, 0.001518, 0.001518, 0.001518, 1.0, 0.001518, 0.001518, 0.001518, 1.0])
me_gun_001.update()

# ---- objects
ob_wagon_slot = bpy.data.objects.new('Wagon_Slot', me_wagon_slot)
ob_gun = bpy.data.objects.new('Gun', me_gun_001)

# ---- transforms, parenting, visibility, modifiers, constraints
ob_wagon_slot.location = (0.0, 0.0, 0.0)
ob_wagon_slot.lock_rotations_4d = False
ob_wagon_slot.empty_display_type = 'ARROWS'
ob_wagon_slot.lineart.crease_threshold = 0.0
ob_gun.location = (0.0, -5.96e-08, 0.27)

# ---- collection membership
col_collection.objects.link(ob_wagon_slot)
col_collection.objects.link(ob_gun)

# ---- scene / render settings (as saved in the file)
scene.frame_start = 1; scene.frame_end = 250; scene.frame_set(1)
scene.render.engine = 'BLENDER_EEVEE_NEXT'
scene.cycles.sampling_pattern = 'TABULATED_SOBOL'
scene.view_settings.view_transform = 'Standard'
bpy.context.view_layer.update()

# ---- added for rendering (the .blend has no active camera and no usable light): camera, sun
cam_auto = bpy.data.cameras.new('AutoCamera')
cam_auto.lens = 50.0
cam_auto.sensor_width = 36.0
cam_auto.clip_end = 1000.0
ob_auto_camera = bpy.data.objects.new('AutoCamera', cam_auto)
scene.collection.objects.link(ob_auto_camera)
ob_auto_camera.location = (6.44461, -7.97817, 4.98621)
ob_auto_camera.rotation_euler = (1.09748, -7.21219e-08, 0.694738)
scene.camera = ob_auto_camera
light_auto_sun = bpy.data.lights.new('AutoSun', 'SUN')
light_auto_sun.energy = 3.0
light_auto_sun.angle = 0.0523599
ob_auto_sun = bpy.data.objects.new('AutoSun', light_auto_sun)
scene.collection.objects.link(ob_auto_sun)
ob_auto_sun.rotation_euler = (0.872665, 0.174533, 0.523599)
bpy.context.view_layer.update()
